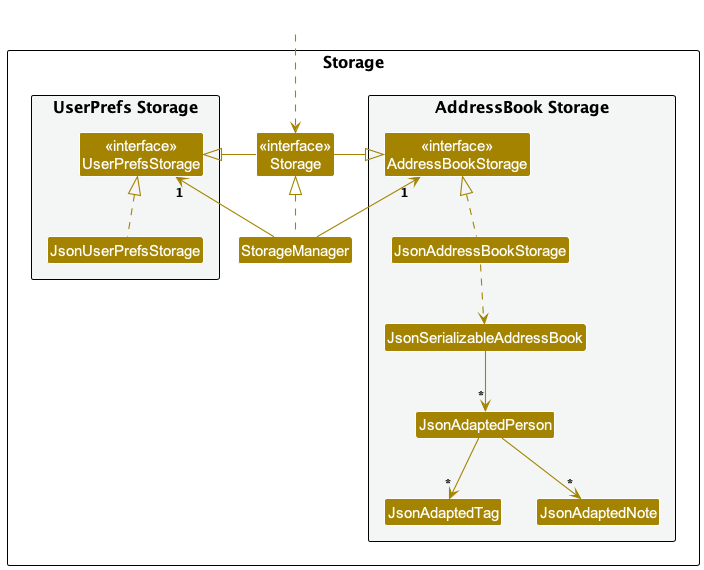

The diagram above was rendered by PlantUML. Its source (embedded in the PNG):
@startuml
!include style.puml
skinparam arrowThickness 1.1
skinparam arrowColor STORAGE_COLOR
skinparam classBackgroundColor STORAGE_COLOR

package Storage as StoragePackage {

package "UserPrefs Storage" #F4F6F6{
Class "<<interface>>\nUserPrefsStorage" as UserPrefsStorage
Class JsonUserPrefsStorage
}

Class "<<interface>>\nStorage" as Storage
Class StorageManager

package "AddressBook Storage" #F4F6F6{
Class "<<interface>>\nAddressBookStorage" as AddressBookStorage
Class JsonAddressBookStorage
Class JsonSerializableAddressBook
Class JsonAdaptedPerson
Class JsonAdaptedTag
Class JsonAdaptedNote
}

}

Class HiddenOutside #FFFFFF
HiddenOutside ..> Storage

StorageManager .up.|> Storage
StorageManager -up-> "1" UserPrefsStorage
StorageManager -up-> "1" AddressBookStorage

Storage -left-|> UserPrefsStorage
Storage -right-|> AddressBookStorage

JsonUserPrefsStorage .up.|> UserPrefsStorage
JsonAddressBookStorage .up.|> AddressBookStorage
JsonAddressBookStorage ..> JsonSerializableAddressBook
JsonSerializableAddressBook --> "*" JsonAdaptedPerson
JsonAdaptedPerson --> "*" JsonAdaptedTag
JsonAdaptedPerson --> "*" JsonAdaptedNote

@enduml